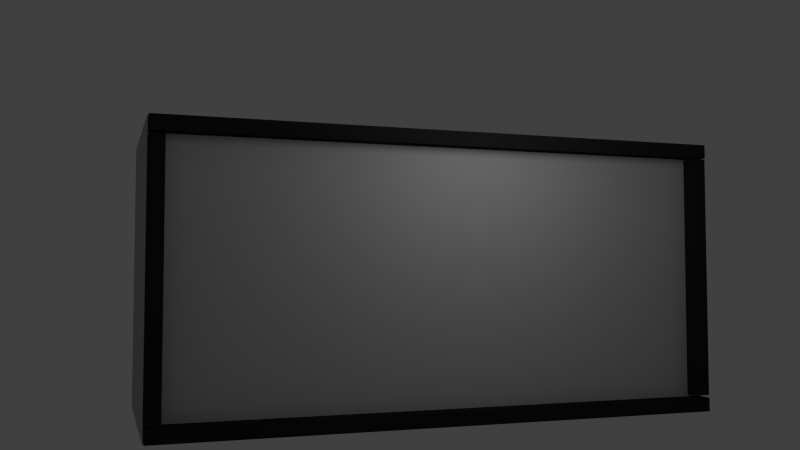 # Source: untitled.blend  (saved by Blender 2.61.0; exported with 4.5.12 LTS)
import bpy
from mathutils import Matrix  # noqa: F401  (used for matrix-valued properties, if any)

bpy.ops.wm.read_factory_settings(use_empty=True)
scene = bpy.context.scene
scene.name = 'Scene'

# ---- collections
col_collection_1 = bpy.data.collections.new('Collection 1'); scene.collection.children.link(col_collection_1)

# ---- materials (node trees are filled in below, after node groups)
mat_bar = bpy.data.materials.new('Bar')
mat_bar.alpha_threshold = 0.0
mat_bar.use_transparent_shadow = False
mat_bar.diffuse_color = (0.01885, 0.01885, 0.01885, 1.0)
mat_bar.roughness = 0.5
mat_bar.line_color = (0.0, 0.0, 0.0, 1.0)
mat_wall_material = bpy.data.materials.new('Wall Material')
mat_wall_material.alpha_threshold = 0.0
mat_wall_material.use_transparent_shadow = False
mat_wall_material.diffuse_color = (0.4564, 0.4564, 0.4564, 1.0)
mat_wall_material.roughness = 0.5
mat_wall_material.line_color = (0.0, 0.0, 0.0, 1.0)

# ---- material node trees

# ---- world
world_world = bpy.data.worlds.new('World'); scene.world = world_world
world_world.color = (0.05088, 0.05088, 0.05088)
world_world.use_sun_shadow = False
world_world.sun_shadow_jitter_overblur = 0.0
world_world.cycles.sampling_method = 'MANUAL'
world_world.cycles.sample_map_resolution = 256

# ---- cameras
cam_camera_001 = bpy.data.cameras.new('Camera.001')
cam_camera_001.clip_end = 100.0
cam_camera_001.lens = 35.0
cam_camera_001.sensor_width = 32.0
cam_camera_001.sensor_height = 18.0
cam_camera_001.dof.focus_distance = 0.0
cam_camera_001.dof.aperture_fstop = 128.0

# ---- lights
light_point = bpy.data.lights.new('Point', 'POINT')
light_point.transmission_factor = 0.0
light_point.energy = 100.0
light_point.shadow_buffer_clip_start = 0.5
light_point.shadow_soft_size = 1.0
light_point.shadow_maximum_resolution = 0.006
light_point.use_absolute_resolution = True
light_point.cycles.use_multiple_importance_sampling = False

# ---- meshes
me_cube_004 = bpy.data.meshes.new('Cube.004')
me_cube_004.from_pydata([(1.0, 1.0, -1.0), (1.0, -1.0, -1.0), (-1.0, -1.0, -1.0), (-1.0, 1.0, -1.0), (1.0, 1.0, 1.0), (1.0, -1.0, 1.0), (-1.0, -1.0, 1.0), (-1.0, 1.0, 1.0)], [], [(0, 1, 2, 3), (4, 7, 6, 5), (0, 4, 5, 1), (1, 5, 6, 2), (2, 6, 7, 3), (4, 0, 3, 7)])
me_cube_004.materials.append(mat_bar)
me_cube_004.use_remesh_preserve_volume = False
me_cube_004.use_remesh_preserve_attributes = False
me_cube_004.use_mirror_vertex_groups = False
me_cube_004.update()
me_cube_003 = bpy.data.meshes.new('Cube.003')
me_cube_003.from_pydata([(1.0, 1.0, -1.0), (1.0, -1.0, -1.0), (-1.0, -1.0, -1.0), (-1.0, 1.0, -1.0), (1.0, 1.0, 1.0), (1.0, -1.0, 1.0), (-1.0, -1.0, 1.0), (-1.0, 1.0, 1.0)], [], [(0, 1, 2, 3), (4, 7, 6, 5), (0, 4, 5, 1), (1, 5, 6, 2), (2, 6, 7, 3), (4, 0, 3, 7)])
me_cube_003.materials.append(mat_bar)
me_cube_003.use_remesh_preserve_volume = False
me_cube_003.use_remesh_preserve_attributes = False
me_cube_003.use_mirror_vertex_groups = False
me_cube_003.update()
me_cube_000 = bpy.data.meshes.new('Cube.000')
me_cube_000.from_pydata([(1.0, 1.0, -1.0), (1.0, -1.0, -1.0), (-1.0, -1.0, -1.0), (-1.0, 1.0, -1.0), (1.0, 1.0, 1.0), (1.0, -1.0, 1.0), (-1.0, -1.0, 1.0), (-1.0, 1.0, 1.0)], [], [(0, 1, 2, 3), (4, 7, 6, 5), (0, 4, 5, 1), (1, 5, 6, 2), (2, 6, 7, 3), (4, 0, 3, 7)])
me_cube_000.materials.append(mat_bar)
me_cube_000.use_remesh_preserve_volume = False
me_cube_000.use_remesh_preserve_attributes = False
me_cube_000.use_mirror_vertex_groups = False
me_cube_000.update()
me_cube_002 = bpy.data.meshes.new('Cube.002')
me_cube_002.from_pydata([(1.0, 1.0, -1.0), (1.0, -1.0, -1.0), (-1.0, -1.0, -1.0), (-1.0, 1.0, -1.0), (1.0, 1.0, 1.0), (1.0, -1.0, 1.0), (-1.0, -1.0, 1.0), (-1.0, 1.0, 1.0)], [], [(0, 1, 2, 3), (4, 7, 6, 5), (0, 4, 5, 1), (1, 5, 6, 2), (2, 6, 7, 3), (4, 0, 3, 7)])
me_cube_002.materials.append(mat_bar)
me_cube_002.use_remesh_preserve_volume = False
me_cube_002.use_remesh_preserve_attributes = False
me_cube_002.use_mirror_vertex_groups = False
me_cube_002.update()
me_cube_001 = bpy.data.meshes.new('Cube.001')
me_cube_001.from_pydata([(1.0, 1.0, -1.0), (1.0, -1.0, -1.0), (-1.0, -1.0, -1.0), (-1.0, 1.0, -1.0), (1.0, 1.0, 1.0), (1.0, -1.0, 1.0), (-1.0, -1.0, 1.0), (-1.0, 1.0, 1.0)], [], [(0, 1, 2, 3), (4, 7, 6, 5), (0, 4, 5, 1), (1, 5, 6, 2), (2, 6, 7, 3), (4, 0, 3, 7)])
me_cube_001.materials.append(mat_wall_material)
me_cube_001.use_remesh_preserve_volume = False
me_cube_001.use_remesh_preserve_attributes = False
me_cube_001.use_mirror_vertex_groups = False
me_cube_001.update()

# ---- objects
ob_wallend4 = bpy.data.objects.new('WallEnd4', me_cube_004)
ob_wallend3 = bpy.data.objects.new('WallEnd3', me_cube_003)
ob_wallend2 = bpy.data.objects.new('WallEnd2', me_cube_000)
ob_wallend1 = bpy.data.objects.new('WallEnd1', me_cube_002)
ob_point = bpy.data.objects.new('Point', light_point)
ob_camera = bpy.data.objects.new('Camera', cam_camera_001)
ob_wall_section = bpy.data.objects.new('Wall Section', me_cube_001)

# ---- transforms, parenting, visibility, modifiers, constraints
ob_wallend4.location = (4.902, -2.002, 0.007417)
ob_wallend4.rotation_euler = (-1.344e-07, 1.571, 0.0)
ob_wallend4.scale = (2.178, 0.25, 0.125)
ob_wallend4.lineart.crease_threshold = 0.0
ob_wallend3.location = (-4.845, -2.002, -0.01276)
ob_wallend3.rotation_euler = (-1.344e-07, 1.571, 0.0)
ob_wallend3.scale = (2.178, 0.25, 0.125)
ob_wallend3.lineart.crease_threshold = 0.0
ob_wallend2.location = (0.03528, -2.002, -2.344)
ob_wallend2.scale = (5.0, 0.25, 0.125)
ob_wallend2.lineart.crease_threshold = 0.0
ob_wallend1.location = (0.03528, -2.002, 2.332)
ob_wallend1.scale = (5.0, 0.25, 0.125)
ob_wallend1.lineart.crease_threshold = 0.0
ob_point.location = (0.4945, -5.014, 2.67)
ob_point.lineart.crease_threshold = 0.0
ob_camera.location = (-5.662, -15.75, 0.03133)
ob_camera.rotation_euler = (1.628, -6.57e-07, -0.3331)
ob_camera.lineart.crease_threshold = 0.0
ob_wall_section.location = (0.02324, 0.04323, -0.007685)
ob_wall_section.scale = (5.0, 2.0, 2.5)
ob_wall_section.lineart.crease_threshold = 0.0

# ---- collection membership
col_collection_1.objects.link(ob_wallend4)
col_collection_1.objects.link(ob_wallend3)
col_collection_1.objects.link(ob_wallend2)
col_collection_1.objects.link(ob_wallend1)
col_collection_1.objects.link(ob_point)
col_collection_1.objects.link(ob_camera)
col_collection_1.objects.link(ob_wall_section)

# ---- scene / render settings (as saved in the file)
scene.camera = ob_camera
scene.frame_start = 1; scene.frame_end = 250; scene.frame_set(0)
scene.render.engine = 'BLENDER_EEVEE_NEXT'
scene.render.image_settings.color_mode = 'RGB'
scene.render.image_settings.compression = 90
scene.render.resolution_percentage = 50
scene.render.dither_intensity = 0.0
scene.render.bake_margin = 2
scene.render.bake_bias = 0.0
scene.cycles.use_denoising = False
scene.cycles.samples = 10
scene.cycles.sampling_pattern = 'TABULATED_SOBOL'
scene.cycles.light_sampling_threshold = 0.0
scene.cycles.use_adaptive_sampling = False
scene.cycles.use_light_tree = False
scene.cycles.blur_glossy = 0.0
scene.cycles.volume_bounces = 1
scene.cycles.pixel_filter_type = 'GAUSSIAN'
scene.cycles.sample_clamp_indirect = 0.0
scene.view_settings.view_transform = 'Standard'
bpy.context.view_layer.update()
